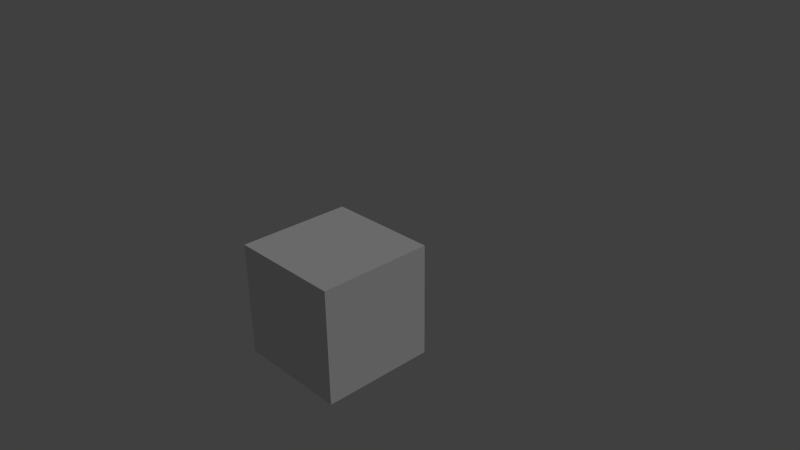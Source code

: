 # Source: UCSO_Cargo2.blend  (saved by Blender 2.79.0; exported with 4.5.12 LTS)
import bpy
from mathutils import Matrix  # noqa: F401  (used for matrix-valued properties, if any)

bpy.ops.wm.read_factory_settings(use_empty=True)
scene = bpy.context.scene
scene.name = 'UCSO_Cargo2'

# ---- collections
col_collection_1 = bpy.data.collections.new('Collection 1'); scene.collection.children.link(col_collection_1)

# ---- materials (node trees are filled in below, after node groups)
mat_ucso_cargo2 = bpy.data.materials.new('UCSO_Cargo2')
mat_ucso_cargo2.alpha_threshold = 0.0
mat_ucso_cargo2.use_transparent_shadow = False
mat_ucso_cargo2.preview_render_type = 'CUBE'
mat_ucso_cargo2.roughness = 0.5
mat_ucso_cargo2.line_color = (0.0, 0.0, 0.0, 1.0)

# ---- material node trees

# ---- world
world_world = bpy.data.worlds.new('World'); scene.world = world_world
world_world.color = (0.05088, 0.05088, 0.05088)
world_world.use_sun_shadow = False
world_world.sun_shadow_jitter_overblur = 0.0
world_world.cycles.sampling_method = 'NONE'
world_world.cycles.sample_map_resolution = 256

# ---- cameras
cam_camera = bpy.data.cameras.new('Camera')
cam_camera.clip_end = 100.0
cam_camera.lens = 35.0
cam_camera.sensor_width = 32.0
cam_camera.sensor_height = 18.0
cam_camera.ortho_scale = 7.314
cam_camera.dof.focus_distance = 0.0
cam_camera.dof.aperture_fstop = 128.0

# ---- lights
light_lamp = bpy.data.lights.new('Lamp', 'SUN')
light_lamp.transmission_factor = 0.0
light_lamp.cutoff_distance = 30.0
light_lamp.angle = 0.1993
light_lamp.energy = 0.5
light_lamp.shadow_buffer_clip_start = 1.001
light_lamp.shadow_soft_size = 0.1
light_lamp.shadow_cascade_max_distance = 1000.0
light_lamp.cycles.use_multiple_importance_sampling = False

# ---- meshes
me_ucso_cargo2 = bpy.data.meshes.new('UCSO_Cargo2')
me_ucso_cargo2.from_pydata([(1.0, 1.0, -1.0), (1.0, -1.0, -1.0), (-1.0, -1.0, -1.0), (-1.0, 1.0, -1.0), (1.0, 1.0, 1.0), (1.0, -1.0, 1.0), (-1.0, -1.0, 1.0), (-1.0, 1.0, 1.0)], [], [(0, 1, 2, 3), (4, 7, 6, 5), (0, 4, 5, 1), (1, 5, 6, 2), (2, 6, 7, 3), (4, 0, 3, 7)])
_uv = me_ucso_cargo2.uv_layers.new(name='UVMap')
_uv.uv.foreach_set('vector', [0.6667, 8.941e-08, 1.0, 3.974e-08, 1.0, 0.3333, 0.6667, 0.3333, 0.0, 0.6667, 6.954e-08, 0.3333, 0.3333, 0.3333, 0.3333, 0.6667, 0.6667, 0.3333, 0.3333, 0.3333, 0.3333, 0.0, 0.6667, 1.987e-08, 2.98e-08, 0.3333, 0.0, 1.291e-07, 0.3333, 0.0, 0.3333, 0.3333, 0.6667, 0.3333, 1.0, 0.3333, 1.0, 0.6667, 0.6667, 0.6667, 0.3333, 0.3333, 0.6667, 0.3333, 0.6667, 0.6667, 0.3333, 0.6667])
me_ucso_cargo2.materials.append(mat_ucso_cargo2)
me_ucso_cargo2.use_remesh_preserve_volume = False
me_ucso_cargo2.use_remesh_preserve_attributes = False
me_ucso_cargo2.use_mirror_vertex_groups = False
me_ucso_cargo2.update()

# ---- objects
ob_ucso_cargo2 = bpy.data.objects.new('UCSO_Cargo2', me_ucso_cargo2)
ob_lamp = bpy.data.objects.new('Lamp', light_lamp)
ob_camera = bpy.data.objects.new('Camera', cam_camera)

# ---- transforms, parenting, visibility, modifiers, constraints
ob_ucso_cargo2.location = (0.0, 0.0, 0.0)
ob_ucso_cargo2.scale = (0.65, 0.65, 0.65)
ob_ucso_cargo2.lock_rotations_4d = False
ob_ucso_cargo2.empty_display_type = 'ARROWS'
ob_ucso_cargo2.lineart.crease_threshold = 0.0
_m = ob_ucso_cargo2.modifiers.new('EdgeSplit', 'EDGE_SPLIT')
ob_lamp.location = (21.18, 0.01714, 11.33)
ob_lamp.rotation_euler = (0.6503, 0.05522, 1.866)
ob_lamp.scale = (0.6519, 0.6519, 0.6519)
ob_lamp.lock_rotations_4d = False
ob_lamp.empty_display_type = 'ARROWS'
ob_lamp.color = (0.0, 0.0, 0.0, 0.0)
ob_lamp.lineart.crease_threshold = 0.0
ob_camera.location = (6.218, -4.881, 4.789)
ob_camera.rotation_euler = (1.109, 0.01082, 0.8149)
ob_camera.scale = (0.6519, 0.6519, 0.6519)
ob_camera.lock_rotations_4d = False
ob_camera.empty_display_type = 'ARROWS'
ob_camera.color = (0.0, 0.0, 0.0, 0.0)
ob_camera.display_type = 'WIRE'
ob_camera.lineart.crease_threshold = 0.0

# ---- collection membership
col_collection_1.objects.link(ob_ucso_cargo2)
col_collection_1.objects.link(ob_lamp)
col_collection_1.objects.link(ob_camera)

# ---- scene / render settings (as saved in the file)
scene.camera = ob_camera
scene.frame_start = 1; scene.frame_end = 250; scene.frame_set(1)
scene.render.engine = 'BLENDER_EEVEE_NEXT'
scene.render.image_settings.compression = 90
scene.render.resolution_percentage = 50
scene.render.dither_intensity = 0.0
scene.cycles.use_denoising = False
scene.cycles.samples = 10
scene.cycles.sampling_pattern = 'TABULATED_SOBOL'
scene.cycles.light_sampling_threshold = 0.0
scene.cycles.use_adaptive_sampling = False
scene.cycles.use_light_tree = False
scene.cycles.blur_glossy = 0.0
scene.cycles.volume_bounces = 1
scene.cycles.pixel_filter_type = 'GAUSSIAN'
scene.cycles.sample_clamp_indirect = 0.0
scene.view_settings.view_transform = 'Standard'
bpy.context.view_layer.update()
